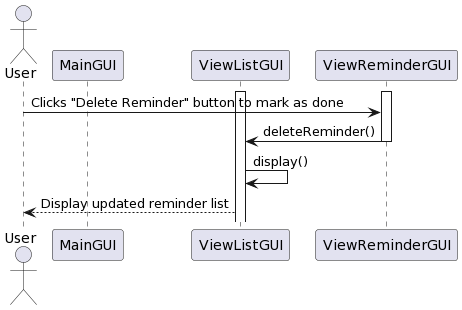

The diagram above was rendered by PlantUML. Its source (embedded in the PNG):
@startuml
actor User
participant "MainGUI" as M
participant "ViewListGUI" as V
participant "ViewReminderGUI" as VR




activate V
activate VR
User -> VR : Clicks "Delete Reminder" button to mark as done
VR -> V : deleteReminder()
deactivate VR
deactivate VR
V -> V : display()
V --> User : Display updated reminder list
@enduml